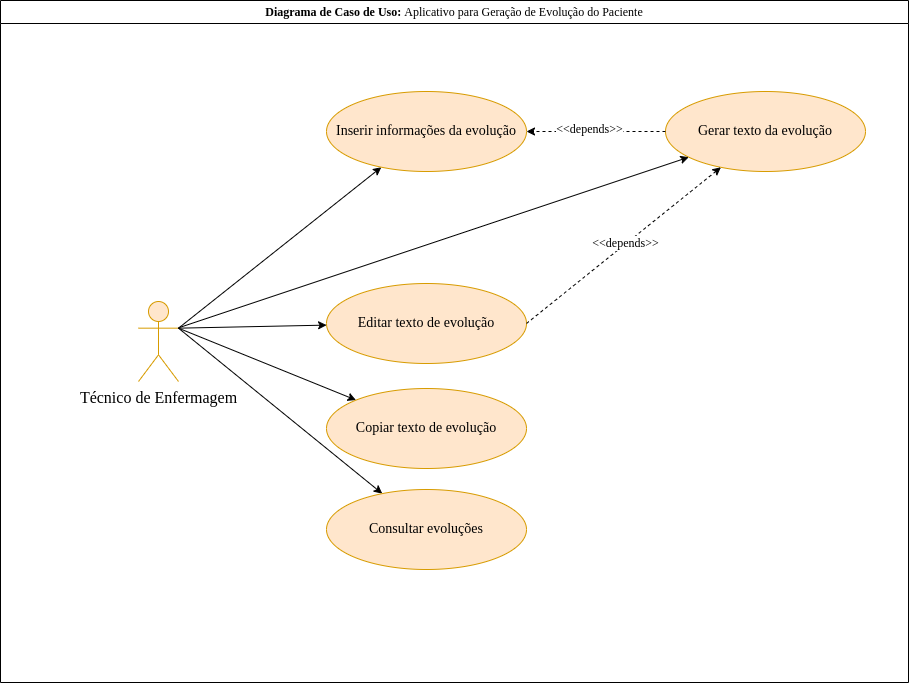

The diagram above was exported from draw.io. Its source (the exported page's mxGraphModel, read from the mxfile embedded in the PNG):
<mxGraphModel dx="1368" dy="1188" grid="0" gridSize="10" guides="1" tooltips="1" connect="1" arrows="1" fold="1" page="0" pageScale="1" pageWidth="827" pageHeight="1169" math="0" shadow="0">
  <root>
    <mxCell id="0" />
    <mxCell id="1" parent="0" />
    <mxCell id="iMQALBN-CVlKbIULiEbq-1" value="Técnico de Enfermagem&lt;div&gt;&lt;br&gt;&lt;/div&gt;" style="shape=umlActor;verticalLabelPosition=bottom;verticalAlign=top;html=1;outlineConnect=0;fontFamily=Verdana;fontSize=16;fillColor=#ffe6cc;strokeColor=#d79b00;" parent="1" vertex="1">
      <mxGeometry x="180" y="280" width="40" height="80" as="geometry" />
    </mxCell>
    <mxCell id="iMQALBN-CVlKbIULiEbq-13" value="" style="endArrow=classic;html=1;rounded=0;exitX=1;exitY=0.3333333333333333;exitDx=0;exitDy=0;exitPerimeter=0;" parent="1" source="iMQALBN-CVlKbIULiEbq-1" target="iMQALBN-CVlKbIULiEbq-5" edge="1">
      <mxGeometry width="50" height="50" relative="1" as="geometry">
        <mxPoint x="227" y="306" as="sourcePoint" />
        <mxPoint x="365" y="147" as="targetPoint" />
      </mxGeometry>
    </mxCell>
    <mxCell id="iMQALBN-CVlKbIULiEbq-15" value="" style="endArrow=classic;html=1;rounded=0;exitX=1;exitY=0.3333333333333333;exitDx=0;exitDy=0;exitPerimeter=0;" parent="1" source="iMQALBN-CVlKbIULiEbq-1" target="iMQALBN-CVlKbIULiEbq-7" edge="1">
      <mxGeometry width="50" height="50" relative="1" as="geometry">
        <mxPoint x="390" y="390" as="sourcePoint" />
        <mxPoint x="440" y="340" as="targetPoint" />
      </mxGeometry>
    </mxCell>
    <mxCell id="iMQALBN-CVlKbIULiEbq-17" value="" style="endArrow=classic;html=1;rounded=0;exitX=1;exitY=0.3333333333333333;exitDx=0;exitDy=0;exitPerimeter=0;" parent="1" source="iMQALBN-CVlKbIULiEbq-1" target="iMQALBN-CVlKbIULiEbq-9" edge="1">
      <mxGeometry width="50" height="50" relative="1" as="geometry">
        <mxPoint x="390" y="390" as="sourcePoint" />
        <mxPoint x="440" y="340" as="targetPoint" />
      </mxGeometry>
    </mxCell>
    <mxCell id="iMQALBN-CVlKbIULiEbq-18" value="" style="endArrow=classic;html=1;rounded=0;exitX=1;exitY=0.3333333333333333;exitDx=0;exitDy=0;exitPerimeter=0;" parent="1" source="iMQALBN-CVlKbIULiEbq-1" target="iMQALBN-CVlKbIULiEbq-10" edge="1">
      <mxGeometry width="50" height="50" relative="1" as="geometry">
        <mxPoint x="390" y="390" as="sourcePoint" />
        <mxPoint x="440" y="340" as="targetPoint" />
      </mxGeometry>
    </mxCell>
    <mxCell id="iMQALBN-CVlKbIULiEbq-19" value="&lt;font face=&quot;Verdana&quot;&gt;Diagrama de Caso de Uso: &lt;span style=&quot;font-weight: normal;&quot;&gt;Aplicativo para Geração de Evolução do Paciente&lt;/span&gt;&lt;/font&gt;" style="swimlane;whiteSpace=wrap;html=1;" parent="1" vertex="1">
      <mxGeometry x="42" y="-21" width="908" height="682" as="geometry">
        <mxRectangle x="20" width="493" height="26" as="alternateBounds" />
      </mxGeometry>
    </mxCell>
    <mxCell id="iMQALBN-CVlKbIULiEbq-5" value="&lt;font style=&quot;font-size: 14px;&quot; face=&quot;Verdana&quot;&gt;Inserir informações da evolução&lt;/font&gt;" style="ellipse;whiteSpace=wrap;html=1;fillColor=#ffe6cc;strokeColor=#d79b00;" parent="iMQALBN-CVlKbIULiEbq-19" vertex="1">
      <mxGeometry x="326" y="91" width="200" height="80" as="geometry" />
    </mxCell>
    <mxCell id="iMQALBN-CVlKbIULiEbq-6" value="&lt;font style=&quot;font-size: 14px;&quot; face=&quot;Verdana&quot;&gt;Gerar texto da evolução&lt;/font&gt;" style="ellipse;whiteSpace=wrap;html=1;fillColor=#ffe6cc;strokeColor=#d79b00;" parent="iMQALBN-CVlKbIULiEbq-19" vertex="1">
      <mxGeometry x="665" y="91" width="200" height="80" as="geometry" />
    </mxCell>
    <mxCell id="iMQALBN-CVlKbIULiEbq-7" value="&lt;font style=&quot;font-size: 14px;&quot; face=&quot;Verdana&quot;&gt;Editar texto de evolução&lt;/font&gt;" style="ellipse;whiteSpace=wrap;html=1;fillColor=#ffe6cc;strokeColor=#d79b00;" parent="iMQALBN-CVlKbIULiEbq-19" vertex="1">
      <mxGeometry x="326" y="283" width="200" height="80" as="geometry" />
    </mxCell>
    <mxCell id="iMQALBN-CVlKbIULiEbq-9" value="&lt;font face=&quot;Verdana&quot;&gt;&lt;span style=&quot;font-size: 14px;&quot;&gt;Copiar texto de evolução&lt;/span&gt;&lt;/font&gt;" style="ellipse;whiteSpace=wrap;html=1;fillColor=#ffe6cc;strokeColor=#d79b00;" parent="iMQALBN-CVlKbIULiEbq-19" vertex="1">
      <mxGeometry x="326" y="388" width="200" height="80" as="geometry" />
    </mxCell>
    <mxCell id="iMQALBN-CVlKbIULiEbq-10" value="&lt;font style=&quot;font-size: 14px;&quot; face=&quot;Verdana&quot;&gt;Consultar evoluções&lt;/font&gt;" style="ellipse;whiteSpace=wrap;html=1;fillColor=#ffe6cc;strokeColor=#d79b00;" parent="iMQALBN-CVlKbIULiEbq-19" vertex="1">
      <mxGeometry x="326" y="489" width="200" height="80" as="geometry" />
    </mxCell>
    <mxCell id="1UOCPKZ9dwjjcMT-M39v-4" value="" style="endArrow=classic;html=1;rounded=0;dashed=1;exitX=1;exitY=0.5;exitDx=0;exitDy=0;" parent="iMQALBN-CVlKbIULiEbq-19" source="iMQALBN-CVlKbIULiEbq-7" target="iMQALBN-CVlKbIULiEbq-6" edge="1">
      <mxGeometry width="50" height="50" relative="1" as="geometry">
        <mxPoint x="769" y="282" as="sourcePoint" />
        <mxPoint x="738" y="174" as="targetPoint" />
      </mxGeometry>
    </mxCell>
    <mxCell id="1UOCPKZ9dwjjcMT-M39v-5" value="&lt;font style=&quot;font-size: 12px;&quot; face=&quot;Verdana&quot;&gt;&amp;lt;&amp;lt;depends&lt;span style=&quot;background-color: light-dark(#ffffff, var(--ge-dark-color, #121212)); color: light-dark(rgb(0, 0, 0), rgb(255, 255, 255));&quot;&gt;&amp;gt;&amp;gt;&lt;/span&gt;&lt;/font&gt;" style="edgeLabel;html=1;align=center;verticalAlign=middle;resizable=0;points=[];" parent="1UOCPKZ9dwjjcMT-M39v-4" connectable="0" vertex="1">
      <mxGeometry x="0.0222" y="1" relative="1" as="geometry">
        <mxPoint as="offset" />
      </mxGeometry>
    </mxCell>
    <mxCell id="1UOCPKZ9dwjjcMT-M39v-6" value="" style="endArrow=classic;html=1;rounded=0;dashed=1;" parent="iMQALBN-CVlKbIULiEbq-19" source="iMQALBN-CVlKbIULiEbq-6" target="iMQALBN-CVlKbIULiEbq-5" edge="1">
      <mxGeometry width="50" height="50" relative="1" as="geometry">
        <mxPoint x="533" y="184" as="sourcePoint" />
        <mxPoint x="583" y="134" as="targetPoint" />
      </mxGeometry>
    </mxCell>
    <mxCell id="1UOCPKZ9dwjjcMT-M39v-7" value="&lt;font style=&quot;font-size: 12px;&quot; face=&quot;Verdana&quot;&gt;&amp;lt;&amp;lt;depends&amp;gt;&amp;gt;&lt;/font&gt;" style="edgeLabel;html=1;align=center;verticalAlign=middle;resizable=0;points=[];" parent="1UOCPKZ9dwjjcMT-M39v-6" connectable="0" vertex="1">
      <mxGeometry x="0.1018" y="-3" relative="1" as="geometry">
        <mxPoint as="offset" />
      </mxGeometry>
    </mxCell>
    <mxCell id="J0MHF9Yqo6OKTt_FYZG8-2" value="" style="endArrow=classic;html=1;rounded=0;" edge="1" parent="1" target="iMQALBN-CVlKbIULiEbq-6">
      <mxGeometry width="50" height="50" relative="1" as="geometry">
        <mxPoint x="221" y="306" as="sourcePoint" />
        <mxPoint x="528" y="336" as="targetPoint" />
        <Array as="points" />
      </mxGeometry>
    </mxCell>
  </root>
</mxGraphModel>